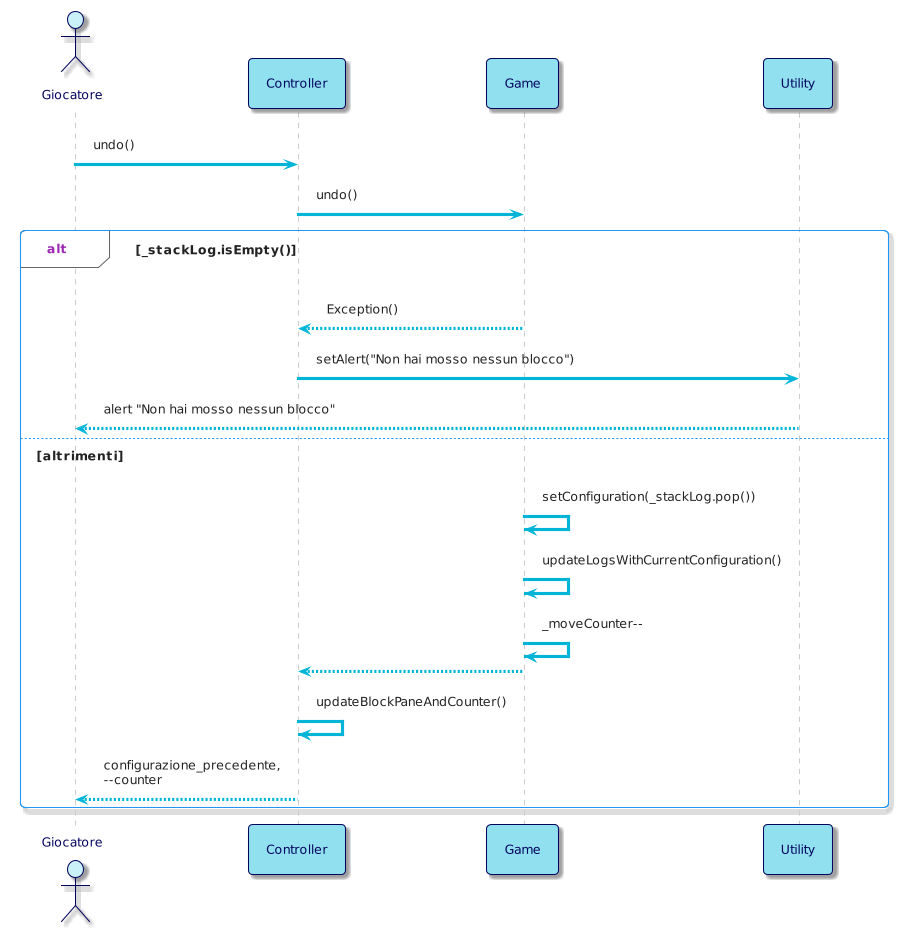

The diagram above was rendered by PlantUML. Its source (embedded in the PNG):
@startuml
!theme materia-outline

skinparam ArrowColor #00B4D8
skinparam ActorBorderColor #03045E
skinparam ActorFontColor #03045E
skinparam ActorBackgroundColor #CAF0F8
skinparam ParticipantFontColor #03045E
skinparam ParticipantBorderColor #03045E
skinparam ParticipantBackgroundColor #90E0EF
skinparam DatabaseBorderColor #03045E
skinparam DatabaseBackgroundColor #00B4D8
skinparam DatabaseFontColor #03045E
skinparam BackgroundColor #FFFFFF

actor Giocatore 
participant Controller
participant Game

Giocatore -> Controller: undo()
Controller -> Game: undo()

alt _stackLog.isEmpty()
Game --> Controller: Exception()
Controller -> Utility: setAlert("Non hai mosso nessun blocco")
Utility --> Giocatore: alert "Non hai mosso nessun blocco"

else altrimenti
Game -> Game: setConfiguration(_stackLog.pop()) 
Game -> Game: updateLogsWithCurrentConfiguration()
Game -> Game:_moveCounter--
Game --> Controller
Controller -> Controller: updateBlockPaneAndCounter()
Controller --> Giocatore: configurazione_precedente,\n--counter

end
@enduml